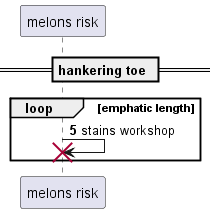

The diagram above was rendered by PlantUML. Its source (embedded in the PNG):
@startuml
participant "melons risk" as 0
== hankering toe ==
autonumber 5 5
loop emphatic length
0 -> 0!! : stains workshop
end
@enduml